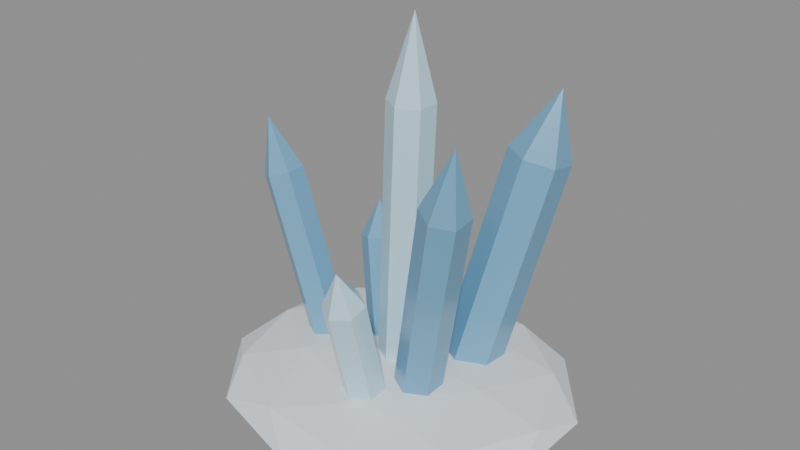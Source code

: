 # Source: source.blend  (saved by Blender 4.2.67; exported with 4.5.12 LTS)
import bpy
from mathutils import Matrix  # noqa: F401  (used for matrix-valued properties, if any)

bpy.ops.wm.read_factory_settings(use_empty=True)
scene = bpy.context.scene
scene.name = 'frozen-ice-crystal-v01'

# ---- materials (node trees are filled in below, after node groups)
mat_frozencrystal_snow = bpy.data.materials.new('FrozenCrystal_Snow')
mat_frozencrystal_snow.diffuse_color = (0.8, 0.86, 0.91, 1.0)
mat_frozencrystal_ice = bpy.data.materials.new('FrozenCrystal_Ice')
mat_frozencrystal_ice.diffuse_color = (0.56, 0.8, 0.92, 1.0)
mat_frozencrystal_deep = bpy.data.materials.new('FrozenCrystal_Deep')
mat_frozencrystal_deep.diffuse_color = (0.17, 0.41, 0.62, 1.0)

# ---- material node trees
mat_frozencrystal_snow.use_nodes = True; mat_frozencrystal_snow.node_tree.nodes.clear()
_N = mat_frozencrystal_snow.node_tree.nodes; _L = mat_frozencrystal_snow.node_tree.links
n0 = _N.new('ShaderNodeBsdfPrincipled'); n0.name = 'Principled BSDF'; n0.location = (10, 300)
n0.inputs[0].default_value = (0.8, 0.86, 0.91, 1.0)
n0.inputs[2].default_value = 0.72
n0.inputs[27].default_value = (0.0, 0.0, 0.0, 1.0)
n1 = _N.new('ShaderNodeOutputMaterial'); n1.name = 'Material Output'; n1.location = (300, 300)
_L.new(n0.outputs[0], n1.inputs[0])
n1.is_active_output = True
mat_frozencrystal_ice.use_nodes = True; mat_frozencrystal_ice.node_tree.nodes.clear()
_N = mat_frozencrystal_ice.node_tree.nodes; _L = mat_frozencrystal_ice.node_tree.links
n0 = _N.new('ShaderNodeBsdfPrincipled'); n0.name = 'Principled BSDF'; n0.location = (10, 300)
n0.inputs[0].default_value = (0.56, 0.8, 0.92, 1.0)
n0.inputs[2].default_value = 0.12
n0.inputs[27].default_value = (0.0, 0.0, 0.0, 1.0)
n1 = _N.new('ShaderNodeOutputMaterial'); n1.name = 'Material Output'; n1.location = (300, 300)
_L.new(n0.outputs[0], n1.inputs[0])
n1.is_active_output = True
mat_frozencrystal_deep.use_nodes = True; mat_frozencrystal_deep.node_tree.nodes.clear()
_N = mat_frozencrystal_deep.node_tree.nodes; _L = mat_frozencrystal_deep.node_tree.links
n0 = _N.new('ShaderNodeBsdfPrincipled'); n0.name = 'Principled BSDF'; n0.location = (10, 300)
n0.inputs[0].default_value = (0.17, 0.41, 0.62, 1.0)
n0.inputs[2].default_value = 0.18
n0.inputs[27].default_value = (0.0, 0.0, 0.0, 1.0)
n1 = _N.new('ShaderNodeOutputMaterial'); n1.name = 'Material Output'; n1.location = (300, 300)
_L.new(n0.outputs[0], n1.inputs[0])
n1.is_active_output = True

# ---- meshes
me_frozen_crystal_snow_noshadow_nocol_mesh = bpy.data.meshes.new('frozen_crystal_snow_noshadow_nocol_mesh')
me_frozen_crystal_snow_noshadow_nocol_mesh.from_pydata([(0.0, 0.0, 0.0), (1.212, -0.7912, 0.1769), (-0.4629, -1.28, 0.1769), (-1.498, 0.0, 0.1769), (-0.4629, 1.28, 0.1769), (1.212, 0.7912, 0.1769), (0.4629, -1.28, 0.4631), (-1.212, -0.7912, 0.4631), (-1.212, 0.7912, 0.4631), (0.4629, 1.28, 0.4631), (1.498, 0.0, 0.4631), (0.0, 0.0, 0.64), (-0.2721, -0.7525, 0.04779), (0.7124, -0.4651, 0.04779), (0.4403, -1.218, 0.1518), (1.425, 0.0, 0.1518), (0.7124, 0.4651, 0.04779), (-0.8806, 0.0, 0.04779), (-1.153, -0.7525, 0.1518), (-0.2721, 0.7525, 0.04779), (-1.153, 0.7525, 0.1518), (0.4403, 1.218, 0.1518), (1.593, -0.4651, 0.32), (1.593, 0.4651, 0.32), (0.0, -1.505, 0.32), (0.9845, -1.218, 0.32), (-1.593, -0.4651, 0.32), (-0.9845, -1.218, 0.32), (-0.9845, 1.218, 0.32), (-1.593, 0.4651, 0.32), (0.9845, 1.218, 0.32), (0.0, 1.505, 0.32), (1.153, -0.7525, 0.4882), (-0.4403, -1.218, 0.4882), (-1.425, 0.0, 0.4882), (-0.4403, 1.218, 0.4882), (1.153, 0.7525, 0.4882), (0.2721, -0.7525, 0.5922), (0.8806, 0.0, 0.5922), (-0.7124, -0.4651, 0.5922), (-0.7124, 0.4651, 0.5922), (0.2721, 0.7525, 0.5922)], [], [(0, 13, 12), (1, 13, 15), (0, 12, 17), (0, 17, 19), (0, 19, 16), (1, 15, 22), (2, 14, 24), (3, 18, 26), (4, 20, 28), (5, 21, 30), (1, 22, 25), (2, 24, 27), (3, 26, 29), (4, 28, 31), (5, 30, 23), (6, 32, 37), (7, 33, 39), (8, 34, 40), (9, 35, 41), (10, 36, 38), (38, 41, 11), (38, 36, 41), (36, 9, 41), (41, 40, 11), (41, 35, 40), (35, 8, 40), (40, 39, 11), (40, 34, 39), (34, 7, 39), (39, 37, 11), (39, 33, 37), (33, 6, 37), (37, 38, 11), (37, 32, 38), (32, 10, 38), (23, 36, 10), (23, 30, 36), (30, 9, 36), (31, 35, 9), (31, 28, 35), (28, 8, 35), (29, 34, 8), (29, 26, 34), (26, 7, 34), (27, 33, 7), (27, 24, 33), (24, 6, 33), (25, 32, 6), (25, 22, 32), (22, 10, 32), (30, 31, 9), (30, 21, 31), (21, 4, 31), (28, 29, 8), (28, 20, 29), (20, 3, 29), (26, 27, 7), (26, 18, 27), (18, 2, 27), (24, 25, 6), (24, 14, 25), (14, 1, 25), (22, 23, 10), (22, 15, 23), (15, 5, 23), (16, 21, 5), (16, 19, 21), (19, 4, 21), (19, 20, 4), (19, 17, 20), (17, 3, 20), (17, 18, 3), (17, 12, 18), (12, 2, 18), (15, 16, 5), (15, 13, 16), (13, 0, 16), (12, 14, 2), (12, 13, 14), (13, 1, 14)])
me_frozen_crystal_snow_noshadow_nocol_mesh.materials.append(mat_frozencrystal_snow)
me_frozen_crystal_snow_noshadow_nocol_mesh.update()
me_frozen_crystal_ice_nocol_mesh = bpy.data.meshes.new('frozen_crystal_ice_nocol_mesh')
me_frozen_crystal_ice_nocol_mesh.from_pydata([(-2.12e-05, 0.2091, 0.3689), (0.1052, 0.2227, 3.019), (0.181, 0.1045, 0.3623), (0.2861, 0.1181, 3.012), (0.181, -0.1046, 0.3634), (0.2862, -0.09104, 3.013), (2.118e-05, -0.2091, 0.3711), (0.1052, -0.1956, 3.021), (-0.181, -0.1045, 0.3777), (-0.07578, -0.091, 3.028), (-0.181, 0.1046, 0.3766), (-0.0758, 0.1181, 3.027), (0.1052, 0.2227, 3.019), (0.2861, 0.1181, 3.012), (0.2862, -0.09104, 3.013), (0.1052, -0.1956, 3.021), (-0.07578, -0.091, 3.028), (-0.0758, 0.1181, 3.027), (0.1349, 0.01737, 3.767), (0.0977, -0.3632, 0.4218), (0.1595, -0.7105, 1.616), (0.2575, -0.4511, 0.3879), (0.3194, -0.7985, 1.582), (0.2562, -0.6293, 0.3361), (0.3181, -0.9766, 1.53), (0.09507, -0.7195, 0.3182), (0.1569, -1.067, 1.513), (-0.06475, -0.6316, 0.3521), (-0.002903, -0.9789, 1.546), (-0.06344, -0.4534, 0.4039), (-0.001591, -0.8007, 1.598), (0.1595, -0.7105, 1.616), (0.3194, -0.7985, 1.582), (0.3181, -0.9766, 1.53), (0.1569, -1.067, 1.513), (-0.002903, -0.9789, 1.546), (-0.001591, -0.8007, 1.598), (0.1757, -0.9867, 1.901)], [], [(0, 1, 3, 2), (2, 3, 5, 4), (4, 5, 7, 6), (6, 7, 9, 8), (3, 1, 11, 9, 7, 5), (8, 9, 11, 10), (10, 11, 1, 0), (0, 2, 4, 6, 8, 10), (12, 18, 13), (13, 18, 14), (14, 18, 15), (15, 18, 16), (12, 13, 14, 15, 16, 17), (16, 18, 17), (17, 18, 12), (19, 20, 22, 21), (21, 22, 24, 23), (23, 24, 26, 25), (25, 26, 28, 27), (22, 20, 30, 28, 26, 24), (27, 28, 30, 29), (29, 30, 20, 19), (19, 21, 23, 25, 27, 29), (31, 37, 32), (32, 37, 33), (33, 37, 34), (34, 37, 35), (31, 32, 33, 34, 35, 36), (35, 37, 36), (36, 37, 31)])
me_frozen_crystal_ice_nocol_mesh.materials.append(mat_frozencrystal_ice)
me_frozen_crystal_ice_nocol_mesh.update()
me_frozen_crystal_deep_nocol_mesh = bpy.data.meshes.new('frozen_crystal_deep_nocol_mesh')
me_frozen_crystal_deep_nocol_mesh.from_pydata([(-0.2808, 0.389, 0.3428), (-0.5134, 0.5523, 1.458), (-0.1195, 0.2965, 0.39), (-0.3521, 0.4597, 1.506), (-0.1223, 0.1066, 0.4172), (-0.3549, 0.2699, 1.533), (-0.2864, 0.009278, 0.3972), (-0.5189, 0.1726, 1.513), (-0.4476, 0.1018, 0.35), (-0.6802, 0.2651, 1.466), (-0.4448, 0.2916, 0.3228), (-0.6774, 0.4549, 1.438), (-0.5134, 0.5523, 1.458), (-0.3521, 0.4597, 1.506), (-0.3549, 0.2699, 1.533), (-0.5189, 0.1726, 1.513), (-0.6802, 0.2651, 1.466), (-0.6774, 0.4549, 1.438), (-0.5817, 0.4085, 1.8), (0.41, 0.7214, 0.3162), (0.7962, 1.137, 2.404), (0.6512, 0.5796, 0.2998), (1.037, 0.9952, 2.388), (0.6561, 0.3046, 0.3536), (1.042, 0.7201, 2.442), (0.4197, 0.1713, 0.4238), (0.806, 0.5868, 2.512), (0.1785, 0.313, 0.4402), (0.5647, 0.7286, 2.529), (0.1736, 0.5881, 0.3864), (0.5598, 1.004, 2.475), (0.7962, 1.137, 2.404), (1.037, 0.9952, 2.388), (1.042, 0.7201, 2.442), (0.806, 0.5868, 2.512), (0.5647, 0.7286, 2.529), (0.5598, 1.004, 2.475), (0.91, 0.9791, 3.047), (-0.7454, 0.1345, 0.3741), (-1.281, 0.09616, 2.062), (-0.5899, 0.04002, 0.4212), (-1.125, 0.001635, 2.109), (-0.5893, -0.1479, 0.4172), (-1.125, -0.1863, 2.105), (-0.7441, -0.2414, 0.3659), (-1.279, -0.2797, 2.054), (-0.8997, -0.1468, 0.3188), (-1.435, -0.1852, 2.007), (-0.9003, 0.04112, 0.3228), (-1.436, 0.002727, 2.011), (-1.281, 0.09616, 2.062), (-1.125, 0.001635, 2.109), (-1.125, -0.1863, 2.105), (-1.279, -0.2797, 2.054), (-1.435, -0.1852, 2.007), (-1.436, 0.002727, 2.011), (-1.431, -0.1026, 2.534), (0.3529, 0.003505, 0.4), (0.8731, -0.3046, 2.498), (0.5297, -0.0985, 0.3411), (1.05, -0.4066, 2.439), (0.5261, -0.3088, 0.3112), (1.046, -0.6169, 2.409), (0.3456, -0.4171, 0.34), (0.8658, -0.7252, 2.438), (0.1687, -0.3151, 0.3989), (0.689, -0.6232, 2.497), (0.1724, -0.1048, 0.4288), (0.6926, -0.4129, 2.527), (0.8731, -0.3046, 2.498), (1.05, -0.4066, 2.439), (1.046, -0.6169, 2.409), (0.8658, -0.7252, 2.438), (0.689, -0.6232, 2.497), (0.6926, -0.4129, 2.527), (1.016, -0.6018, 3.059)], [], [(0, 1, 3, 2), (2, 3, 5, 4), (4, 5, 7, 6), (6, 7, 9, 8), (3, 1, 11, 9, 7, 5), (8, 9, 11, 10), (10, 11, 1, 0), (0, 2, 4, 6, 8, 10), (12, 18, 13), (13, 18, 14), (14, 18, 15), (15, 18, 16), (12, 13, 14, 15, 16, 17), (16, 18, 17), (17, 18, 12), (19, 20, 22, 21), (21, 22, 24, 23), (23, 24, 26, 25), (25, 26, 28, 27), (22, 20, 30, 28, 26, 24), (27, 28, 30, 29), (29, 30, 20, 19), (19, 21, 23, 25, 27, 29), (31, 37, 32), (32, 37, 33), (33, 37, 34), (34, 37, 35), (31, 32, 33, 34, 35, 36), (35, 37, 36), (36, 37, 31), (38, 39, 41, 40), (40, 41, 43, 42), (42, 43, 45, 44), (44, 45, 47, 46), (41, 39, 49, 47, 45, 43), (46, 47, 49, 48), (48, 49, 39, 38), (38, 40, 42, 44, 46, 48), (50, 56, 51), (51, 56, 52), (52, 56, 53), (53, 56, 54), (50, 51, 52, 53, 54, 55), (54, 56, 55), (55, 56, 50), (57, 58, 60, 59), (59, 60, 62, 61), (61, 62, 64, 63), (63, 64, 66, 65), (60, 58, 68, 66, 64, 62), (65, 66, 68, 67), (67, 68, 58, 57), (57, 59, 61, 63, 65, 67), (69, 75, 70), (70, 75, 71), (71, 75, 72), (72, 75, 73), (69, 70, 71, 72, 73, 74), (73, 75, 74), (74, 75, 69)])
me_frozen_crystal_deep_nocol_mesh.materials.append(mat_frozencrystal_deep)
me_frozen_crystal_deep_nocol_mesh.update()

# ---- objects
ob_frozen_crystal_snow_noshadow_nocol = bpy.data.objects.new('frozen_crystal_snow_noshadow_nocol', me_frozen_crystal_snow_noshadow_nocol_mesh)
ob_frozen_crystal_ice_nocol = bpy.data.objects.new('frozen_crystal_ice_nocol', me_frozen_crystal_ice_nocol_mesh)
ob_frozen_crystal_deep_nocol = bpy.data.objects.new('frozen_crystal_deep_nocol', me_frozen_crystal_deep_nocol_mesh)

# ---- transforms, parenting, visibility, modifiers, constraints
ob_frozen_crystal_snow_noshadow_nocol.location = (0.0, 0.0, 0.0)
ob_frozen_crystal_ice_nocol.location = (0.0, 0.0, 0.0)
ob_frozen_crystal_deep_nocol.location = (0.0, 0.0, 0.0)

# ---- collection membership
scene.collection.objects.link(ob_frozen_crystal_snow_noshadow_nocol)
scene.collection.objects.link(ob_frozen_crystal_ice_nocol)
scene.collection.objects.link(ob_frozen_crystal_deep_nocol)

# ---- scene / render settings (as saved in the file)
scene.frame_start = 1; scene.frame_end = 250; scene.frame_set(1)
scene.render.engine = 'BLENDER_EEVEE_NEXT'
bpy.context.view_layer.update()

# ---- added for rendering (the .blend has no active camera and no usable light): camera, sun + grey world if the file has none
cam_auto = bpy.data.cameras.new('AutoCamera')
cam_auto.lens = 50.0
cam_auto.sensor_width = 36.0
cam_auto.clip_end = 1000.0
ob_auto_camera = bpy.data.objects.new('AutoCamera', cam_auto)
scene.collection.objects.link(ob_auto_camera)
ob_auto_camera.location = (5.3474, -6.41688, 6.16156)
ob_auto_camera.rotation_euler = (1.09748, -7.21219e-08, 0.694738)
scene.camera = ob_auto_camera
light_auto_sun = bpy.data.lights.new('AutoSun', 'SUN')
light_auto_sun.energy = 3.0
light_auto_sun.angle = 0.0523599
ob_auto_sun = bpy.data.objects.new('AutoSun', light_auto_sun)
scene.collection.objects.link(ob_auto_sun)
ob_auto_sun.rotation_euler = (0.872665, 0.174533, 0.523599)
if scene.world is None:
    world_auto = bpy.data.worlds.new('AutoWorld')
    world_auto.color = (0.3, 0.3, 0.3)
    scene.world = world_auto
bpy.context.view_layer.update()
